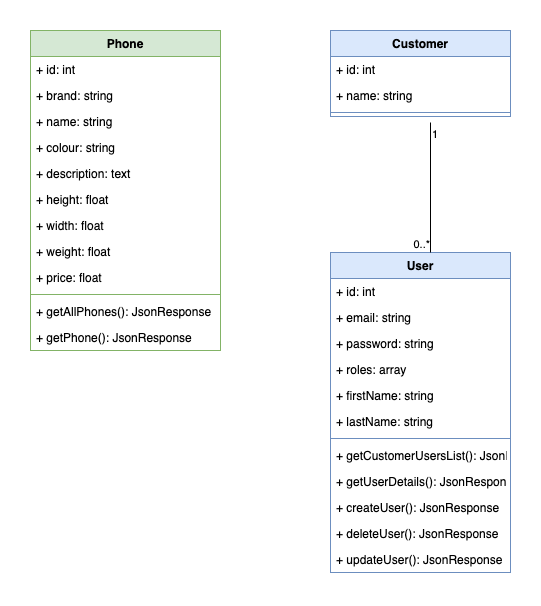

The diagram above was exported from draw.io. Its source (the exported page's mxGraphModel, read from the mxfile embedded in the PNG):
<mxGraphModel dx="954" dy="618" grid="1" gridSize="10" guides="1" tooltips="1" connect="1" arrows="1" fold="1" page="1" pageScale="1" pageWidth="827" pageHeight="1169" math="0" shadow="0">
  <root>
    <mxCell id="0" />
    <mxCell id="1" parent="0" />
    <mxCell id="okfmbM_KQTKGYrU5hblk-4" value="Phone" style="swimlane;fontStyle=1;align=center;verticalAlign=top;childLayout=stackLayout;horizontal=1;startSize=26;horizontalStack=0;resizeParent=1;resizeParentMax=0;resizeLast=0;collapsible=1;marginBottom=0;fillColor=#d5e8d4;strokeColor=#82b366;" parent="1" vertex="1">
      <mxGeometry x="80" y="88" width="190" height="320" as="geometry" />
    </mxCell>
    <mxCell id="okfmbM_KQTKGYrU5hblk-5" value="+ id: int" style="text;strokeColor=none;fillColor=none;align=left;verticalAlign=top;spacingLeft=4;spacingRight=4;overflow=hidden;rotatable=0;points=[[0,0.5],[1,0.5]];portConstraint=eastwest;" parent="okfmbM_KQTKGYrU5hblk-4" vertex="1">
      <mxGeometry y="26" width="190" height="26" as="geometry" />
    </mxCell>
    <mxCell id="okfmbM_KQTKGYrU5hblk-14" value="+ brand: string" style="text;strokeColor=none;fillColor=none;align=left;verticalAlign=top;spacingLeft=4;spacingRight=4;overflow=hidden;rotatable=0;points=[[0,0.5],[1,0.5]];portConstraint=eastwest;" parent="okfmbM_KQTKGYrU5hblk-4" vertex="1">
      <mxGeometry y="52" width="190" height="26" as="geometry" />
    </mxCell>
    <mxCell id="okfmbM_KQTKGYrU5hblk-8" value="+ name: string" style="text;strokeColor=none;fillColor=none;align=left;verticalAlign=top;spacingLeft=4;spacingRight=4;overflow=hidden;rotatable=0;points=[[0,0.5],[1,0.5]];portConstraint=eastwest;" parent="okfmbM_KQTKGYrU5hblk-4" vertex="1">
      <mxGeometry y="78" width="190" height="26" as="geometry" />
    </mxCell>
    <mxCell id="okfmbM_KQTKGYrU5hblk-12" value="+ colour: string" style="text;strokeColor=none;fillColor=none;align=left;verticalAlign=top;spacingLeft=4;spacingRight=4;overflow=hidden;rotatable=0;points=[[0,0.5],[1,0.5]];portConstraint=eastwest;" parent="okfmbM_KQTKGYrU5hblk-4" vertex="1">
      <mxGeometry y="104" width="190" height="26" as="geometry" />
    </mxCell>
    <mxCell id="okfmbM_KQTKGYrU5hblk-13" value="+ description: text" style="text;strokeColor=none;fillColor=none;align=left;verticalAlign=top;spacingLeft=4;spacingRight=4;overflow=hidden;rotatable=0;points=[[0,0.5],[1,0.5]];portConstraint=eastwest;" parent="okfmbM_KQTKGYrU5hblk-4" vertex="1">
      <mxGeometry y="130" width="190" height="26" as="geometry" />
    </mxCell>
    <mxCell id="okfmbM_KQTKGYrU5hblk-10" value="+ height: float" style="text;strokeColor=none;fillColor=none;align=left;verticalAlign=top;spacingLeft=4;spacingRight=4;overflow=hidden;rotatable=0;points=[[0,0.5],[1,0.5]];portConstraint=eastwest;" parent="okfmbM_KQTKGYrU5hblk-4" vertex="1">
      <mxGeometry y="156" width="190" height="26" as="geometry" />
    </mxCell>
    <mxCell id="JpgwE5A8000UqEQb-smx-2" value="+ width: float" style="text;strokeColor=none;fillColor=none;align=left;verticalAlign=top;spacingLeft=4;spacingRight=4;overflow=hidden;rotatable=0;points=[[0,0.5],[1,0.5]];portConstraint=eastwest;" vertex="1" parent="okfmbM_KQTKGYrU5hblk-4">
      <mxGeometry y="182" width="190" height="26" as="geometry" />
    </mxCell>
    <mxCell id="okfmbM_KQTKGYrU5hblk-11" value="+ weight: float" style="text;strokeColor=none;fillColor=none;align=left;verticalAlign=top;spacingLeft=4;spacingRight=4;overflow=hidden;rotatable=0;points=[[0,0.5],[1,0.5]];portConstraint=eastwest;" parent="okfmbM_KQTKGYrU5hblk-4" vertex="1">
      <mxGeometry y="208" width="190" height="26" as="geometry" />
    </mxCell>
    <mxCell id="okfmbM_KQTKGYrU5hblk-15" value="+ price: float" style="text;strokeColor=none;fillColor=none;align=left;verticalAlign=top;spacingLeft=4;spacingRight=4;overflow=hidden;rotatable=0;points=[[0,0.5],[1,0.5]];portConstraint=eastwest;" parent="okfmbM_KQTKGYrU5hblk-4" vertex="1">
      <mxGeometry y="234" width="190" height="26" as="geometry" />
    </mxCell>
    <mxCell id="okfmbM_KQTKGYrU5hblk-6" value="" style="line;strokeWidth=1;fillColor=none;align=left;verticalAlign=middle;spacingTop=-1;spacingLeft=3;spacingRight=3;rotatable=0;labelPosition=right;points=[];portConstraint=eastwest;strokeColor=inherit;" parent="okfmbM_KQTKGYrU5hblk-4" vertex="1">
      <mxGeometry y="260" width="190" height="8" as="geometry" />
    </mxCell>
    <mxCell id="okfmbM_KQTKGYrU5hblk-7" value="+ getAllPhones(): JsonResponse" style="text;strokeColor=none;fillColor=none;align=left;verticalAlign=top;spacingLeft=4;spacingRight=4;overflow=hidden;rotatable=0;points=[[0,0.5],[1,0.5]];portConstraint=eastwest;" parent="okfmbM_KQTKGYrU5hblk-4" vertex="1">
      <mxGeometry y="268" width="190" height="26" as="geometry" />
    </mxCell>
    <mxCell id="okfmbM_KQTKGYrU5hblk-16" value="+ getPhone(): JsonResponse" style="text;strokeColor=none;fillColor=none;align=left;verticalAlign=top;spacingLeft=4;spacingRight=4;overflow=hidden;rotatable=0;points=[[0,0.5],[1,0.5]];portConstraint=eastwest;" parent="okfmbM_KQTKGYrU5hblk-4" vertex="1">
      <mxGeometry y="294" width="190" height="26" as="geometry" />
    </mxCell>
    <mxCell id="okfmbM_KQTKGYrU5hblk-17" value="User" style="swimlane;fontStyle=1;align=center;verticalAlign=top;childLayout=stackLayout;horizontal=1;startSize=26;horizontalStack=0;resizeParent=1;resizeParentMax=0;resizeLast=0;collapsible=1;marginBottom=0;fillColor=#dae8fc;strokeColor=#6c8ebf;" parent="1" vertex="1">
      <mxGeometry x="380" y="310" width="180" height="320" as="geometry" />
    </mxCell>
    <mxCell id="okfmbM_KQTKGYrU5hblk-18" value="+ id: int" style="text;strokeColor=none;fillColor=none;align=left;verticalAlign=top;spacingLeft=4;spacingRight=4;overflow=hidden;rotatable=0;points=[[0,0.5],[1,0.5]];portConstraint=eastwest;" parent="okfmbM_KQTKGYrU5hblk-17" vertex="1">
      <mxGeometry y="26" width="180" height="26" as="geometry" />
    </mxCell>
    <mxCell id="okfmbM_KQTKGYrU5hblk-23" value="+ email: string" style="text;strokeColor=none;fillColor=none;align=left;verticalAlign=top;spacingLeft=4;spacingRight=4;overflow=hidden;rotatable=0;points=[[0,0.5],[1,0.5]];portConstraint=eastwest;" parent="okfmbM_KQTKGYrU5hblk-17" vertex="1">
      <mxGeometry y="52" width="180" height="26" as="geometry" />
    </mxCell>
    <mxCell id="okfmbM_KQTKGYrU5hblk-32" value="+ password: string" style="text;strokeColor=none;fillColor=none;align=left;verticalAlign=top;spacingLeft=4;spacingRight=4;overflow=hidden;rotatable=0;points=[[0,0.5],[1,0.5]];portConstraint=eastwest;" parent="okfmbM_KQTKGYrU5hblk-17" vertex="1">
      <mxGeometry y="78" width="180" height="26" as="geometry" />
    </mxCell>
    <mxCell id="okfmbM_KQTKGYrU5hblk-33" value="+ roles: array" style="text;strokeColor=none;fillColor=none;align=left;verticalAlign=top;spacingLeft=4;spacingRight=4;overflow=hidden;rotatable=0;points=[[0,0.5],[1,0.5]];portConstraint=eastwest;" parent="okfmbM_KQTKGYrU5hblk-17" vertex="1">
      <mxGeometry y="104" width="180" height="26" as="geometry" />
    </mxCell>
    <mxCell id="okfmbM_KQTKGYrU5hblk-20" value="+ firstName: string" style="text;strokeColor=none;fillColor=none;align=left;verticalAlign=top;spacingLeft=4;spacingRight=4;overflow=hidden;rotatable=0;points=[[0,0.5],[1,0.5]];portConstraint=eastwest;" parent="okfmbM_KQTKGYrU5hblk-17" vertex="1">
      <mxGeometry y="130" width="180" height="26" as="geometry" />
    </mxCell>
    <mxCell id="okfmbM_KQTKGYrU5hblk-21" value="+ lastName: string" style="text;strokeColor=none;fillColor=none;align=left;verticalAlign=top;spacingLeft=4;spacingRight=4;overflow=hidden;rotatable=0;points=[[0,0.5],[1,0.5]];portConstraint=eastwest;" parent="okfmbM_KQTKGYrU5hblk-17" vertex="1">
      <mxGeometry y="156" width="180" height="26" as="geometry" />
    </mxCell>
    <mxCell id="okfmbM_KQTKGYrU5hblk-27" value="" style="line;strokeWidth=1;fillColor=none;align=left;verticalAlign=middle;spacingTop=-1;spacingLeft=3;spacingRight=3;rotatable=0;labelPosition=right;points=[];portConstraint=eastwest;strokeColor=inherit;" parent="okfmbM_KQTKGYrU5hblk-17" vertex="1">
      <mxGeometry y="182" width="180" height="8" as="geometry" />
    </mxCell>
    <mxCell id="okfmbM_KQTKGYrU5hblk-28" value="+ getCustomerUsersList(): JsonResponse" style="text;strokeColor=none;fillColor=none;align=left;verticalAlign=top;spacingLeft=4;spacingRight=4;overflow=hidden;rotatable=0;points=[[0,0.5],[1,0.5]];portConstraint=eastwest;" parent="okfmbM_KQTKGYrU5hblk-17" vertex="1">
      <mxGeometry y="190" width="180" height="26" as="geometry" />
    </mxCell>
    <mxCell id="okfmbM_KQTKGYrU5hblk-29" value="+ getUserDetails(): JsonResponse" style="text;strokeColor=none;fillColor=none;align=left;verticalAlign=top;spacingLeft=4;spacingRight=4;overflow=hidden;rotatable=0;points=[[0,0.5],[1,0.5]];portConstraint=eastwest;" parent="okfmbM_KQTKGYrU5hblk-17" vertex="1">
      <mxGeometry y="216" width="180" height="26" as="geometry" />
    </mxCell>
    <mxCell id="okfmbM_KQTKGYrU5hblk-30" value="+ createUser(): JsonResponse" style="text;strokeColor=none;fillColor=none;align=left;verticalAlign=top;spacingLeft=4;spacingRight=4;overflow=hidden;rotatable=0;points=[[0,0.5],[1,0.5]];portConstraint=eastwest;" parent="okfmbM_KQTKGYrU5hblk-17" vertex="1">
      <mxGeometry y="242" width="180" height="26" as="geometry" />
    </mxCell>
    <mxCell id="okfmbM_KQTKGYrU5hblk-31" value="+ deleteUser(): JsonResponse" style="text;strokeColor=none;fillColor=none;align=left;verticalAlign=top;spacingLeft=4;spacingRight=4;overflow=hidden;rotatable=0;points=[[0,0.5],[1,0.5]];portConstraint=eastwest;" parent="okfmbM_KQTKGYrU5hblk-17" vertex="1">
      <mxGeometry y="268" width="180" height="26" as="geometry" />
    </mxCell>
    <mxCell id="JpgwE5A8000UqEQb-smx-1" value="+ updateUser(): JsonResponse" style="text;strokeColor=none;fillColor=none;align=left;verticalAlign=top;spacingLeft=4;spacingRight=4;overflow=hidden;rotatable=0;points=[[0,0.5],[1,0.5]];portConstraint=eastwest;" vertex="1" parent="okfmbM_KQTKGYrU5hblk-17">
      <mxGeometry y="294" width="180" height="26" as="geometry" />
    </mxCell>
    <mxCell id="okfmbM_KQTKGYrU5hblk-34" value="Customer" style="swimlane;fontStyle=1;align=center;verticalAlign=top;childLayout=stackLayout;horizontal=1;startSize=26;horizontalStack=0;resizeParent=1;resizeParentMax=0;resizeLast=0;collapsible=1;marginBottom=0;fillColor=#dae8fc;strokeColor=#6c8ebf;" parent="1" vertex="1">
      <mxGeometry x="380" y="88" width="180" height="86" as="geometry" />
    </mxCell>
    <mxCell id="okfmbM_KQTKGYrU5hblk-35" value="+ id: int" style="text;strokeColor=none;fillColor=none;align=left;verticalAlign=top;spacingLeft=4;spacingRight=4;overflow=hidden;rotatable=0;points=[[0,0.5],[1,0.5]];portConstraint=eastwest;" parent="okfmbM_KQTKGYrU5hblk-34" vertex="1">
      <mxGeometry y="26" width="180" height="26" as="geometry" />
    </mxCell>
    <mxCell id="okfmbM_KQTKGYrU5hblk-36" value="+ name: string" style="text;strokeColor=none;fillColor=none;align=left;verticalAlign=top;spacingLeft=4;spacingRight=4;overflow=hidden;rotatable=0;points=[[0,0.5],[1,0.5]];portConstraint=eastwest;" parent="okfmbM_KQTKGYrU5hblk-34" vertex="1">
      <mxGeometry y="52" width="180" height="26" as="geometry" />
    </mxCell>
    <mxCell id="okfmbM_KQTKGYrU5hblk-42" value="" style="line;strokeWidth=1;fillColor=none;align=left;verticalAlign=middle;spacingTop=-1;spacingLeft=3;spacingRight=3;rotatable=0;labelPosition=right;points=[];portConstraint=eastwest;strokeColor=inherit;" parent="okfmbM_KQTKGYrU5hblk-34" vertex="1">
      <mxGeometry y="78" width="180" height="8" as="geometry" />
    </mxCell>
    <mxCell id="okfmbM_KQTKGYrU5hblk-50" value="" style="endArrow=none;html=1;edgeStyle=orthogonalEdgeStyle;rounded=0;" parent="1" edge="1">
      <mxGeometry relative="1" as="geometry">
        <mxPoint x="480" y="180" as="sourcePoint" />
        <mxPoint x="480" y="310" as="targetPoint" />
      </mxGeometry>
    </mxCell>
    <mxCell id="okfmbM_KQTKGYrU5hblk-51" value="1" style="edgeLabel;resizable=0;html=1;align=left;verticalAlign=bottom;" parent="okfmbM_KQTKGYrU5hblk-50" connectable="0" vertex="1">
      <mxGeometry x="-1" relative="1" as="geometry">
        <mxPoint y="20" as="offset" />
      </mxGeometry>
    </mxCell>
    <mxCell id="okfmbM_KQTKGYrU5hblk-52" value="0..*" style="edgeLabel;resizable=0;html=1;align=right;verticalAlign=bottom;" parent="okfmbM_KQTKGYrU5hblk-50" connectable="0" vertex="1">
      <mxGeometry x="1" relative="1" as="geometry" />
    </mxCell>
  </root>
</mxGraphModel>